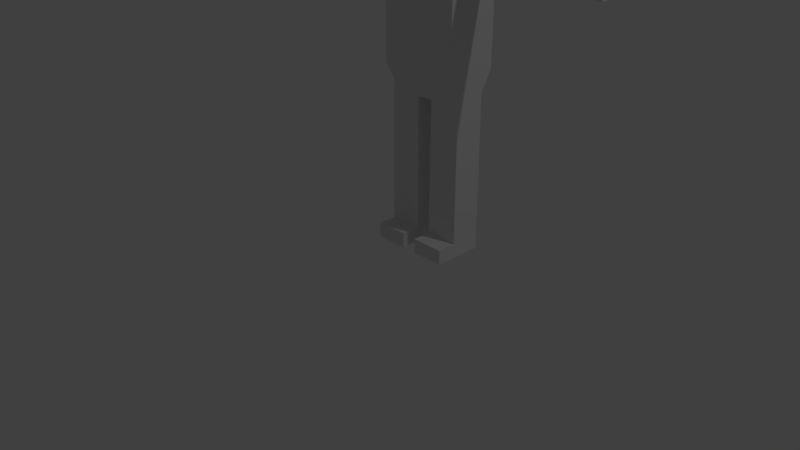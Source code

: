 # Source: human.blend  (saved by Blender 2.79.0; exported with 4.5.12 LTS)
import bpy
from mathutils import Matrix  # noqa: F401  (used for matrix-valued properties, if any)

bpy.ops.wm.read_factory_settings(use_empty=True)
scene = bpy.context.scene
scene.name = 'Scene'

# ---- collections
col_collection_1 = bpy.data.collections.new('Collection 1'); scene.collection.children.link(col_collection_1)

# ---- world
world_world = bpy.data.worlds.new('World'); scene.world = world_world
world_world.color = (0.05088, 0.05088, 0.05088)
world_world.use_sun_shadow = False
world_world.sun_shadow_jitter_overblur = 0.0
world_world.cycles.sampling_method = 'MANUAL'

# ---- cameras
cam_camera = bpy.data.cameras.new('Camera')
cam_camera.clip_end = 100.0
cam_camera.lens = 35.0
cam_camera.sensor_width = 32.0
cam_camera.sensor_height = 18.0
cam_camera.ortho_scale = 7.314
cam_camera.dof.focus_distance = 0.0
cam_camera.dof.aperture_fstop = 128.0

# ---- lights
light_lamp = bpy.data.lights.new('Lamp', 'POINT')
light_lamp.transmission_factor = 0.0
light_lamp.cutoff_distance = 30.0
light_lamp.energy = 100.0
light_lamp.shadow_buffer_clip_start = 1.001
light_lamp.shadow_soft_size = 0.1
light_lamp.shadow_maximum_resolution = 0.006
light_lamp.use_absolute_resolution = True

# ---- meshes
me_x = bpy.data.meshes.new('立方体')
me_x.from_pydata([(0.5061, 0.06193, 1.145), (0.5061, -0.04343, 1.145), (0.5061, 0.06193, 1.242), (0.5061, -0.04343, 1.242), (0.1726, -0.1518, 1.393), (0.1726, -0.1518, 1.722), (0.1726, 0.1778, 1.393), (0.1726, 0.1778, 1.722), (0.2551, 0.06193, 1.242), (0.2551, -0.04343, 1.242), (0.2551, 0.06193, 1.145), (0.2551, -0.04343, 1.145), (0.0, -0.1052, 1.099), (0.09964, 0.07157, 1.357), (0.09964, -0.05308, 1.357), (0.0, 0.1236, 1.099), (0.09964, 0.07157, 1.282), (0.09964, -0.05308, 1.282), (0.1764, 0.1236, 1.099), (0.1764, 0.1236, 1.259), (0.1764, -0.1052, 1.259), (0.1764, -0.1052, 1.099), (0.1764, 0.1236, 0.7693), (0.1764, -0.1052, 0.7693), (1.816e-09, 0.1778, 1.393), (1.816e-09, 0.1778, 1.722), (1.816e-09, -0.1518, 1.393), (1.816e-09, -0.1518, 1.722), (0.0, 0.07157, 1.357), (0.0, -0.05308, 1.357), (0.0, 0.07157, 1.282), (0.0, -0.05308, 1.282), (0.0, 0.1236, 1.259), (0.0, -0.1052, 1.259), (0.0, 0.1236, 0.7693), (0.0, -0.1052, 0.7693), (0.7644, -0.04343, 1.145), (0.7644, -0.04343, 1.242), (0.7644, 0.06193, 1.145), (0.7644, 0.06193, 1.242), (0.1764, -0.06155, 0.689), (0.1764, 0.07368, 0.689), (0.0, -0.05917, 0.6508), (0.0, 0.07395, 0.6508), (0.03656, -0.06155, 0.6508), (0.03839, 0.07368, 0.6508), (0.179, -0.0616, 0.333), (0.179, 0.07363, 0.333), (0.03401, -0.0616, 0.333), (0.03578, 0.07363, 0.333), (0.03578, 0.07363, 0.06597), (0.03401, -0.0616, 0.06597), (0.179, 0.07363, 0.06597), (0.179, -0.0616, 0.06597), (0.03578, 0.07363, 0.001058), (0.03401, -0.0616, 0.001058), (0.179, 0.07363, 0.001058), (0.179, -0.0616, 0.001058), (0.03401, -0.145, 0.06597), (0.179, -0.145, 0.06597), (0.03401, -0.145, 0.001058), (0.179, -0.145, 0.001058)], [], [(9, 11, 1, 3), (21, 18, 10, 11), (6, 7, 5, 4), (11, 10, 0, 1), (10, 8, 2, 0), (0, 2, 39, 38), (24, 25, 7, 6), (13, 14, 17, 16), (24, 6, 13, 28), (6, 4, 14, 13), (28, 13, 16, 30), (30, 16, 19, 32), (16, 17, 20, 19), (15, 18, 22, 34), (18, 21, 23, 22), (20, 33, 12, 21), (18, 19, 8, 10), (17, 31, 33, 20), (21, 12, 35, 23), (32, 19, 18, 15), (14, 29, 31, 17), (8, 9, 3, 2), (4, 26, 29, 14), (7, 25, 27, 5), (20, 21, 11, 9), (4, 5, 27, 26), (19, 20, 9, 8), (39, 37, 36, 38), (2, 3, 37, 39), (3, 1, 36, 37), (1, 0, 38, 36), (22, 23, 40, 41), (23, 35, 44, 40), (42, 44, 35), (43, 34, 45), (41, 45, 34, 22), (44, 45, 49, 48), (43, 45, 44, 42), (48, 49, 50, 51), (40, 44, 48, 46), (45, 41, 47, 49), (41, 40, 46, 47), (49, 47, 52, 50), (46, 48, 51, 53), (52, 53, 57, 56), (47, 46, 53, 52), (56, 57, 55, 54), (51, 50, 54, 55), (57, 53, 59, 61), (50, 52, 56, 54), (59, 58, 60, 61), (55, 57, 61, 60), (51, 55, 60, 58), (53, 51, 58, 59)])
_ca = me_x.color_attributes.new('Col', 'BYTE_COLOR', 'CORNER')
_ca.data.foreach_set('color', [1.0, 1.0, 1.0, 1.0, 1.0, 1.0, 1.0, 1.0, 1.0, 1.0, 1.0, 1.0, 1.0, 1.0, 1.0, 1.0, 1.0, 1.0, 1.0, 1.0, 1.0, 1.0, 1.0, 1.0, 1.0, 1.0, 1.0, 1.0, 1.0, 1.0, 1.0, 1.0, 1.0, 1.0, 1.0, 1.0, 1.0, 1.0, 1.0, 1.0, 1.0, 1.0, 1.0, 1.0, 1.0, 1.0, 1.0, 1.0, 1.0, 1.0, 1.0, 1.0, 1.0, 1.0, 1.0, 1.0, 1.0, 1.0, 1.0, 1.0, 1.0, 1.0, 1.0, 1.0, 1.0, 1.0, 1.0, 1.0, 1.0, 1.0, 1.0, 1.0, 1.0, 1.0, 1.0, 1.0, 1.0, 1.0, 1.0, 1.0, 1.0, 1.0, 1.0, 1.0, 1.0, 1.0, 1.0, 1.0, 1.0, 1.0, 1.0, 1.0, 1.0, 1.0, 1.0, 1.0, 1.0, 1.0, 1.0, 1.0, 1.0, 1.0, 1.0, 1.0, 1.0, 1.0, 1.0, 1.0, 1.0, 1.0, 1.0, 1.0, 1.0, 1.0, 1.0, 1.0, 1.0, 1.0, 1.0, 1.0, 1.0, 1.0, 1.0, 1.0, 1.0, 1.0, 1.0, 1.0, 1.0, 1.0, 1.0, 1.0, 1.0, 1.0, 1.0, 1.0, 1.0, 1.0, 1.0, 1.0, 1.0, 1.0, 1.0, 1.0, 1.0, 1.0, 1.0, 1.0, 1.0, 1.0, 1.0, 1.0, 1.0, 1.0, 1.0, 1.0, 1.0, 1.0, 1.0, 1.0, 1.0, 1.0, 1.0, 1.0, 1.0, 1.0, 1.0, 1.0, 1.0, 1.0, 1.0, 1.0, 1.0, 1.0, 1.0, 1.0, 1.0, 1.0, 1.0, 1.0, 1.0, 1.0, 1.0, 1.0, 1.0, 1.0, 1.0, 1.0, 1.0, 1.0, 1.0, 1.0, 1.0, 1.0, 1.0, 1.0, 1.0, 1.0, 1.0, 1.0, 1.0, 1.0, 1.0, 1.0, 1.0, 1.0, 1.0, 1.0, 1.0, 1.0, 1.0, 1.0, 1.0, 1.0, 1.0, 1.0, 1.0, 1.0, 1.0, 1.0, 1.0, 1.0, 1.0, 1.0, 1.0, 1.0, 1.0, 1.0, 1.0, 1.0, 1.0, 1.0, 1.0, 1.0, 1.0, 1.0, 1.0, 1.0, 1.0, 1.0, 1.0, 1.0, 1.0, 1.0, 1.0, 1.0, 1.0, 1.0, 1.0, 1.0, 1.0, 1.0, 1.0, 1.0, 1.0, 1.0, 1.0, 1.0, 1.0, 1.0, 1.0, 1.0, 1.0, 1.0, 1.0, 1.0, 1.0, 1.0, 1.0, 1.0, 1.0, 1.0, 1.0, 1.0, 1.0, 1.0, 1.0, 1.0, 1.0, 1.0, 1.0, 1.0, 1.0, 1.0, 1.0, 1.0, 1.0, 1.0, 1.0, 1.0, 1.0, 1.0, 1.0, 1.0, 1.0, 1.0, 1.0, 1.0, 1.0, 1.0, 1.0, 1.0, 1.0, 1.0, 1.0, 1.0, 1.0, 1.0, 1.0, 1.0, 1.0, 1.0, 1.0, 1.0, 1.0, 1.0, 1.0, 1.0, 1.0, 1.0, 1.0, 1.0, 1.0, 1.0, 1.0, 1.0, 1.0, 1.0, 1.0, 1.0, 1.0, 1.0, 1.0, 1.0, 1.0, 1.0, 1.0, 1.0, 1.0, 1.0, 1.0, 1.0, 1.0, 1.0, 1.0, 1.0, 1.0, 1.0, 1.0, 1.0, 1.0, 1.0, 1.0, 1.0, 1.0, 1.0, 1.0, 1.0, 1.0, 1.0, 1.0, 1.0, 1.0, 1.0, 1.0, 1.0, 1.0, 1.0, 1.0, 1.0, 1.0, 1.0, 1.0, 1.0, 1.0, 1.0, 1.0, 1.0, 1.0, 1.0, 1.0, 1.0, 1.0, 1.0, 1.0, 1.0, 1.0, 1.0, 1.0, 1.0, 1.0, 1.0, 1.0, 1.0, 1.0, 1.0, 1.0, 1.0, 1.0, 1.0, 1.0, 1.0, 1.0, 1.0, 1.0, 1.0, 1.0, 1.0, 1.0, 1.0, 1.0, 1.0, 1.0, 1.0, 1.0, 1.0, 1.0, 1.0, 1.0, 1.0, 1.0, 1.0, 1.0, 1.0, 1.0, 1.0, 1.0, 1.0, 1.0, 1.0, 1.0, 1.0, 1.0, 1.0, 1.0, 1.0, 1.0, 1.0, 1.0, 1.0, 1.0, 1.0, 1.0, 1.0, 1.0, 1.0, 1.0, 1.0, 1.0, 1.0, 1.0, 1.0, 1.0, 1.0, 1.0, 1.0, 1.0, 1.0, 1.0, 1.0, 1.0, 1.0, 1.0, 1.0, 1.0, 1.0, 1.0, 1.0, 1.0, 1.0, 1.0, 1.0, 1.0, 1.0, 1.0, 1.0, 1.0, 1.0, 1.0, 1.0, 1.0, 1.0, 1.0, 1.0, 1.0, 1.0, 1.0, 1.0, 1.0, 1.0, 1.0, 1.0, 1.0, 1.0, 1.0, 1.0, 1.0, 1.0, 1.0, 1.0, 1.0, 1.0, 1.0, 1.0, 1.0, 1.0, 1.0, 1.0, 1.0, 1.0, 1.0, 1.0, 1.0, 1.0, 1.0, 1.0, 1.0, 1.0, 1.0, 1.0, 1.0, 1.0, 1.0, 1.0, 1.0, 1.0, 1.0, 1.0, 1.0, 1.0, 1.0, 1.0, 1.0, 1.0, 1.0, 1.0, 1.0, 1.0, 1.0, 1.0, 1.0, 1.0, 1.0, 1.0, 1.0, 1.0, 1.0, 1.0, 1.0, 1.0, 1.0, 1.0, 1.0, 1.0, 1.0, 1.0, 1.0, 1.0, 1.0, 1.0, 1.0, 1.0, 1.0, 1.0, 1.0, 1.0, 1.0, 1.0, 1.0, 1.0, 1.0, 1.0, 1.0, 1.0, 1.0, 1.0, 1.0, 1.0, 1.0, 1.0, 1.0, 1.0, 1.0, 1.0, 1.0, 1.0, 1.0, 1.0, 1.0, 1.0, 1.0, 1.0, 1.0, 1.0, 1.0, 1.0, 1.0, 1.0, 1.0, 1.0, 1.0, 1.0, 1.0, 1.0, 1.0, 1.0, 1.0, 1.0, 1.0, 1.0, 1.0, 1.0, 1.0, 1.0, 1.0, 1.0, 1.0, 1.0, 1.0, 1.0, 1.0, 1.0, 1.0, 1.0, 1.0, 1.0, 1.0, 1.0, 1.0, 1.0, 1.0, 1.0, 1.0, 1.0, 1.0, 1.0, 1.0, 1.0, 1.0, 1.0, 1.0, 1.0, 1.0, 1.0, 1.0, 1.0, 1.0, 1.0, 1.0, 1.0, 1.0, 1.0, 1.0, 1.0, 1.0, 1.0, 1.0, 1.0, 1.0, 1.0, 1.0, 1.0, 1.0, 1.0, 1.0, 1.0, 1.0, 1.0, 1.0, 1.0, 1.0, 1.0, 1.0, 1.0, 1.0, 1.0, 1.0, 1.0, 1.0, 1.0, 1.0, 1.0, 1.0, 1.0, 1.0, 1.0, 1.0, 1.0, 1.0, 1.0, 1.0, 1.0, 1.0, 1.0, 1.0, 1.0, 1.0, 1.0, 1.0, 1.0, 1.0, 1.0, 1.0, 1.0, 1.0, 1.0, 1.0, 1.0, 1.0, 1.0, 1.0, 1.0, 1.0, 1.0, 1.0, 1.0, 1.0, 1.0, 1.0, 1.0, 1.0, 1.0, 1.0, 1.0, 1.0, 1.0, 1.0, 1.0, 1.0, 1.0, 1.0, 1.0, 1.0, 1.0, 1.0, 1.0, 1.0, 1.0, 1.0, 1.0, 1.0, 1.0, 1.0, 1.0, 1.0, 1.0, 1.0, 1.0, 1.0, 1.0, 1.0, 1.0, 1.0, 1.0, 1.0, 1.0, 1.0, 1.0, 1.0, 1.0, 1.0, 1.0, 1.0, 1.0, 1.0, 1.0, 1.0, 1.0, 1.0, 1.0, 1.0, 1.0, 1.0, 1.0, 1.0, 1.0, 1.0, 1.0, 1.0, 1.0, 1.0, 1.0, 1.0, 1.0, 1.0, 1.0, 1.0, 1.0, 1.0, 1.0, 1.0, 1.0, 1.0, 1.0, 1.0, 1.0, 1.0, 1.0, 1.0, 1.0, 1.0, 1.0, 1.0, 1.0, 1.0, 1.0, 1.0, 1.0, 1.0, 1.0, 1.0, 1.0, 1.0, 1.0, 1.0, 1.0, 1.0, 1.0, 1.0, 1.0, 1.0, 1.0, 1.0, 1.0, 1.0, 1.0, 1.0, 1.0, 1.0, 1.0, 1.0, 1.0, 1.0, 1.0, 1.0, 1.0, 1.0, 1.0, 1.0, 1.0, 1.0, 1.0, 1.0, 1.0, 1.0, 1.0, 1.0, 1.0, 1.0, 1.0, 1.0, 1.0, 1.0, 1.0, 1.0, 1.0])
me_x.use_remesh_preserve_volume = False
me_x.use_remesh_preserve_attributes = False
me_x.use_mirror_vertex_groups = False
me_x.update()
arm_x = bpy.data.armatures.new('アーマチュア')  # bones are not reproduced

# ---- objects
ob_x = bpy.data.objects.new('アーマチュア', arm_x)
ob_human = bpy.data.objects.new('human', me_x)
ob_lamp = bpy.data.objects.new('Lamp', light_lamp)
ob_camera = bpy.data.objects.new('Camera', cam_camera)

# ---- transforms, parenting, visibility, modifiers, constraints
ob_x.location = (0.0, 0.0, 0.0)
ob_x.show_in_front = True
ob_x.lineart.crease_threshold = 0.0
ob_human.parent = ob_x
ob_human.location = (0.0, 0.0, 0.0)
ob_human.lineart.crease_threshold = 0.0
_vg = ob_human.vertex_groups.new(name='root')
for _i, _w in zip([15, 18, 22, 34, 41, 43, 45], [0.08599, 0.000878, 0.1974, 0.9328, 0.008931, 0.1191, 0.04722]): _vg.add([_i], _w, 'REPLACE')
_vg = ob_human.vertex_groups.new(name='body')
_vg.add([12, 15, 16, 17, 18, 19, 20, 21, 22, 23, 30, 31, 32, 33, 34, 35], 1.0, 'REPLACE')
_vg = ob_human.vertex_groups.new(name='arm1.L')
_vg.add([0, 1, 2, 3, 8, 9, 10, 11, 18, 19, 20, 21], 1.0, 'REPLACE')
_vg = ob_human.vertex_groups.new(name='arm2.L')
_vg.add([0, 1, 2, 3, 36, 37, 38, 39], 1.0, 'REPLACE')
_vg = ob_human.vertex_groups.new(name='neck')
_vg.add([13, 14, 16, 17, 28, 29, 30, 31], 1.0, 'REPLACE')
_vg = ob_human.vertex_groups.new(name='head')
_vg.add([4, 5, 6, 7, 13, 14, 24, 25, 26, 27, 28, 29], 1.0, 'REPLACE')
_vg = ob_human.vertex_groups.new(name='arm1.R')
_vg = ob_human.vertex_groups.new(name='arm2.R')
_vg = ob_human.vertex_groups.new(name='west')
_vg.add([22, 23, 34, 35, 40, 41, 42, 43, 44, 45], 1.0, 'REPLACE')
_vg = ob_human.vertex_groups.new(name='leg1.L')
_vg.add([40, 41, 44, 45, 46, 47, 48, 49], 1.0, 'REPLACE')
_vg = ob_human.vertex_groups.new(name='leg2.L')
_vg.add([46, 47, 48, 49, 50, 51, 52, 53], 1.0, 'REPLACE')
_vg = ob_human.vertex_groups.new(name='leg1.R')
_vg = ob_human.vertex_groups.new(name='leg2.R')
_vg = ob_human.vertex_groups.new(name='foot.L')
_vg.add([50, 51, 52, 53, 54, 55, 56, 57, 58, 59, 60, 61], 1.0, 'REPLACE')
_vg = ob_human.vertex_groups.new(name='foot.R')
_m = ob_human.modifiers.new('ミラー', 'MIRROR')
_m = ob_human.modifiers.new('アーマチュア', 'ARMATURE')
_m.object = ob_x
ob_lamp.location = (4.076, 1.005, 5.904)
ob_lamp.rotation_euler = (0.6503, 0.05522, 1.866)
ob_lamp.lock_rotations_4d = False
ob_lamp.empty_display_type = 'ARROWS'
ob_lamp.color = (0.0, 0.0, 0.0, 0.0)
ob_lamp.hide_viewport = True
ob_lamp.lineart.crease_threshold = 0.0
ob_camera.location = (2.347, -2.409, 1.742)
ob_camera.rotation_euler = (1.109, 0.0, 0.8149)
ob_camera.lock_rotations_4d = False
ob_camera.empty_display_type = 'ARROWS'
ob_camera.color = (0.0, 0.0, 0.0, 0.0)
ob_camera.hide_viewport = True
ob_camera.display_type = 'WIRE'
ob_camera.lineart.crease_threshold = 0.0

# ---- collection membership
col_collection_1.objects.link(ob_x)
col_collection_1.objects.link(ob_human)
col_collection_1.objects.link(ob_lamp)
col_collection_1.objects.link(ob_camera)

# ---- scene / render settings (as saved in the file)
scene.camera = ob_camera
scene.frame_start = 1; scene.frame_end = 23; scene.frame_set(16)
scene.render.engine = 'BLENDER_EEVEE_NEXT'
scene.render.resolution_percentage = 50
scene.render.dither_intensity = 0.0
scene.cycles.use_denoising = False
scene.cycles.samples = 128
scene.cycles.sampling_pattern = 'TABULATED_SOBOL'
scene.cycles.use_adaptive_sampling = False
scene.cycles.use_light_tree = False
scene.cycles.blur_glossy = 0.0
scene.cycles.sample_clamp_indirect = 0.0
scene.view_settings.view_transform = 'Standard'
bpy.context.view_layer.update()
